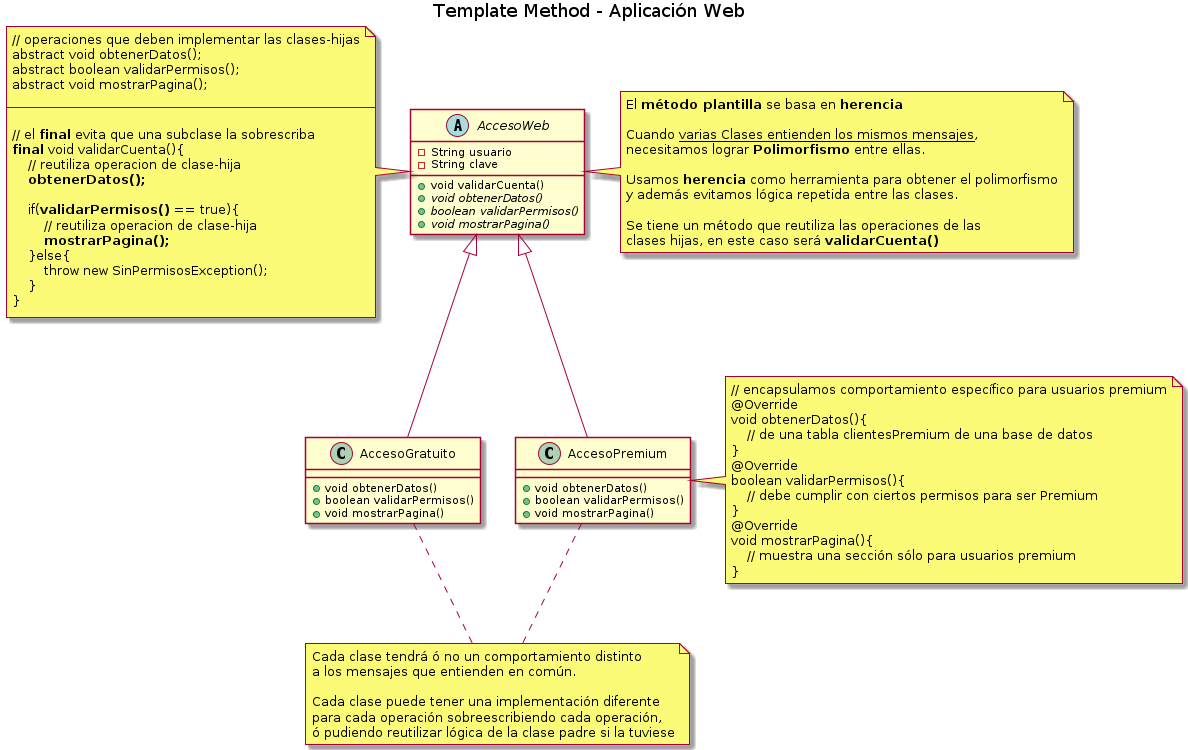

The diagram above was rendered by PlantUML. Its source (embedded in the PNG):
@startuml
Title Template Method - Aplicación Web

' ================
' ==== CLASES ====
' ================

abstract class AccesoWeb{
    -String usuario
    -String clave
    +void validarCuenta()
    +{abstract} void obtenerDatos()
    +{abstract} boolean validarPermisos()
    +{abstract} void mostrarPagina()
}

class AccesoPremium{
    +void obtenerDatos()
    +boolean validarPermisos()
    +void mostrarPagina()
}

class AccesoGratuito{
    +void obtenerDatos()
    +boolean validarPermisos()
    +void mostrarPagina()
}

' ================
' == RELACIONES ==
' ================

AccesoPremium   -u-|> AccesoWeb
AccesoGratuito  -u-|> AccesoWeb

' ================
' ==== NOTAS =====
' ================

note left of AccesoWeb
// operaciones que deben implementar las clases-hijas
abstract void obtenerDatos();
abstract boolean validarPermisos();
abstract void mostrarPagina();

--

// el **final** evita que una subclase la sobrescriba
**final** void validarCuenta(){
    // reutiliza operacion de clase-hija
    **obtenerDatos();**

    if(**validarPermisos()** == true){
        // reutiliza operacion de clase-hija
        **mostrarPagina();**
    }else{
        throw new SinPermisosException();
    }
}
end note

note right of AccesoWeb
El **método plantilla** se basa en **herencia**

Cuando __varias Clases entienden los mismos mensajes__,
necesitamos lograr **Polimorfismo** entre ellas.

Usamos **herencia** como herramienta para obtener el polimorfismo
y además evitamos lógica repetida entre las clases.

Se tiene un método que reutiliza las operaciones de las 
clases hijas, en este caso será **validarCuenta()**
end note

note right of AccesoPremium
// encapsulamos comportamiento específico para usuarios premium
@Override
void obtenerDatos(){
    // de una tabla clientesPremium de una base de datos
}
@Override
boolean validarPermisos(){
    // debe cumplir con ciertos permisos para ser Premium
}
@Override
void mostrarPagina(){
    // muestra una sección sólo para usuarios premium
}
end note

note as N1
Cada clase tendrá ó no un comportamiento distinto
a los mensajes que entienden en común.

Cada clase puede tener una implementación diferente 
para cada operación sobreescribiendo cada operación,
ó pudiendo reutilizar lógica de la clase padre si la tuviese
end note

N1 .u. AccesoPremium
N1 .u. AccesoGratuito
@enduml